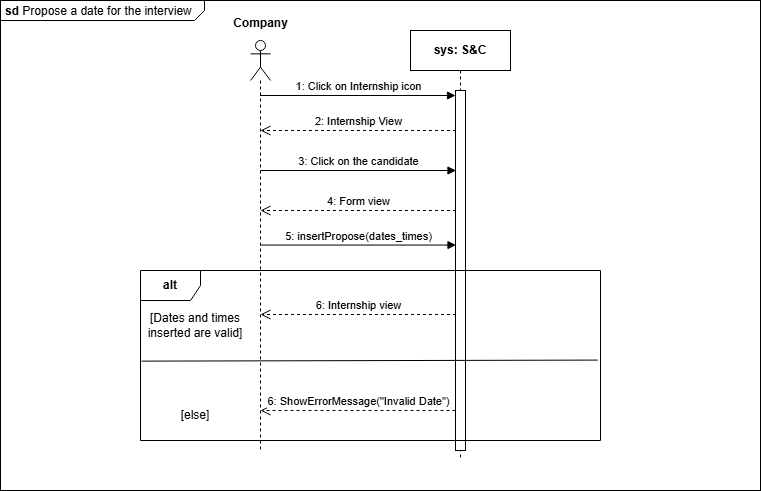

The diagram above was exported from draw.io. Its source (the exported page's mxGraphModel, read from the mxfile embedded in the PNG):
<mxGraphModel dx="1120" dy="426" grid="1" gridSize="10" guides="1" tooltips="1" connect="1" arrows="1" fold="1" page="1" pageScale="1" pageWidth="827" pageHeight="1169" math="0" shadow="0">
  <root>
    <mxCell id="JoiNlEXvvsn9MKcxBdFL-0" />
    <mxCell id="JoiNlEXvvsn9MKcxBdFL-1" parent="JoiNlEXvvsn9MKcxBdFL-0" />
    <mxCell id="JoiNlEXvvsn9MKcxBdFL-2" value="&lt;p style=&quot;margin:0px;margin-top:4px;margin-left:5px;text-align:left;&quot;&gt;&lt;b&gt;sd&lt;/b&gt; Propose a date for the interview&lt;br&gt;&lt;/p&gt;" style="html=1;shape=mxgraph.sysml.package;overflow=fill;labelX=204;align=left;spacingLeft=5;verticalAlign=top;spacingTop=-3;" parent="JoiNlEXvvsn9MKcxBdFL-1" vertex="1">
      <mxGeometry x="130" y="270" width="760" height="490" as="geometry" />
    </mxCell>
    <mxCell id="JoiNlEXvvsn9MKcxBdFL-3" value="&lt;b&gt;sys: S&amp;amp;C&lt;/b&gt;" style="shape=umlLifeline;perimeter=lifelinePerimeter;whiteSpace=wrap;html=1;container=1;dropTarget=0;collapsible=0;recursiveResize=0;outlineConnect=0;portConstraint=eastwest;newEdgeStyle={&quot;curved&quot;:0,&quot;rounded&quot;:0};" parent="JoiNlEXvvsn9MKcxBdFL-1" vertex="1">
      <mxGeometry x="540" y="300" width="100" height="430" as="geometry" />
    </mxCell>
    <mxCell id="JoiNlEXvvsn9MKcxBdFL-4" value="" style="html=1;points=[[0,0,0,0,5],[0,1,0,0,-5],[1,0,0,0,5],[1,1,0,0,-5]];perimeter=orthogonalPerimeter;outlineConnect=0;targetShapes=umlLifeline;portConstraint=eastwest;newEdgeStyle={&quot;curved&quot;:0,&quot;rounded&quot;:0};" parent="JoiNlEXvvsn9MKcxBdFL-3" vertex="1">
      <mxGeometry x="45" y="60" width="10" height="360" as="geometry" />
    </mxCell>
    <mxCell id="JoiNlEXvvsn9MKcxBdFL-5" value="1: Click on Internship icon" style="html=1;verticalAlign=bottom;endArrow=block;curved=0;rounded=0;entryX=0;entryY=0;entryDx=0;entryDy=5;" parent="JoiNlEXvvsn9MKcxBdFL-1" source="JoiNlEXvvsn9MKcxBdFL-7" target="JoiNlEXvvsn9MKcxBdFL-4" edge="1">
      <mxGeometry relative="1" as="geometry">
        <mxPoint x="400" y="465" as="sourcePoint" />
      </mxGeometry>
    </mxCell>
    <mxCell id="JoiNlEXvvsn9MKcxBdFL-6" value="2: Internship View" style="html=1;verticalAlign=bottom;endArrow=open;dashed=1;endSize=8;curved=0;rounded=0;exitX=0;exitY=1;exitDx=0;exitDy=-5;" parent="JoiNlEXvvsn9MKcxBdFL-1" edge="1">
      <mxGeometry relative="1" as="geometry">
        <mxPoint x="390" y="400" as="targetPoint" />
        <mxPoint x="585.5" y="400" as="sourcePoint" />
      </mxGeometry>
    </mxCell>
    <mxCell id="JoiNlEXvvsn9MKcxBdFL-7" value="" style="shape=umlLifeline;perimeter=lifelinePerimeter;whiteSpace=wrap;html=1;container=1;dropTarget=0;collapsible=0;recursiveResize=0;outlineConnect=0;portConstraint=eastwest;newEdgeStyle={&quot;curved&quot;:0,&quot;rounded&quot;:0};participant=umlActor;" parent="JoiNlEXvvsn9MKcxBdFL-1" vertex="1">
      <mxGeometry x="380" y="310" width="20" height="410" as="geometry" />
    </mxCell>
    <mxCell id="JoiNlEXvvsn9MKcxBdFL-8" value="Company" style="text;align=center;fontStyle=1;verticalAlign=middle;spacingLeft=3;spacingRight=3;strokeColor=none;rotatable=0;points=[[0,0.5],[1,0.5]];portConstraint=eastwest;html=1;" parent="JoiNlEXvvsn9MKcxBdFL-1" vertex="1">
      <mxGeometry x="350" y="280" width="80" height="26" as="geometry" />
    </mxCell>
    <mxCell id="JoiNlEXvvsn9MKcxBdFL-9" value="3: Click on the candidate" style="html=1;verticalAlign=bottom;endArrow=block;curved=0;rounded=0;" parent="JoiNlEXvvsn9MKcxBdFL-1" edge="1">
      <mxGeometry width="80" relative="1" as="geometry">
        <mxPoint x="390" y="440" as="sourcePoint" />
        <mxPoint x="585.5" y="440" as="targetPoint" />
        <Array as="points">
          <mxPoint x="460.5" y="440" />
        </Array>
      </mxGeometry>
    </mxCell>
    <mxCell id="JoiNlEXvvsn9MKcxBdFL-10" value="4: Form view" style="html=1;verticalAlign=bottom;endArrow=open;dashed=1;endSize=8;curved=0;rounded=0;exitX=0;exitY=1;exitDx=0;exitDy=-5;" parent="JoiNlEXvvsn9MKcxBdFL-1" edge="1">
      <mxGeometry relative="1" as="geometry">
        <mxPoint x="390" y="480" as="targetPoint" />
        <mxPoint x="585.5" y="480" as="sourcePoint" />
      </mxGeometry>
    </mxCell>
    <mxCell id="JoiNlEXvvsn9MKcxBdFL-11" value="&lt;div&gt;5: insertPropose(dates_times)&lt;br&gt;&lt;/div&gt;" style="html=1;verticalAlign=bottom;endArrow=block;curved=0;rounded=0;" parent="JoiNlEXvvsn9MKcxBdFL-1" edge="1">
      <mxGeometry width="80" relative="1" as="geometry">
        <mxPoint x="390" y="514.55" as="sourcePoint" />
        <mxPoint x="585.5" y="514.55" as="targetPoint" />
        <Array as="points">
          <mxPoint x="460.5" y="514.55" />
        </Array>
      </mxGeometry>
    </mxCell>
    <mxCell id="JoiNlEXvvsn9MKcxBdFL-12" value="6: Internship view" style="html=1;verticalAlign=bottom;endArrow=open;dashed=1;endSize=8;curved=0;rounded=0;exitX=0;exitY=1;exitDx=0;exitDy=-5;" parent="JoiNlEXvvsn9MKcxBdFL-1" edge="1">
      <mxGeometry relative="1" as="geometry">
        <mxPoint x="390" y="584" as="targetPoint" />
        <mxPoint x="585.5" y="584" as="sourcePoint" />
      </mxGeometry>
    </mxCell>
    <mxCell id="B-flxQgyc7m6AN2EumuE-0" value="&lt;b&gt;alt&lt;/b&gt;" style="shape=umlFrame;whiteSpace=wrap;html=1;pointerEvents=0;" parent="JoiNlEXvvsn9MKcxBdFL-1" vertex="1">
      <mxGeometry x="270" y="540" width="460" height="170" as="geometry" />
    </mxCell>
    <mxCell id="B-flxQgyc7m6AN2EumuE-1" value="[Dates and times inserted are valid]" style="text;html=1;align=center;verticalAlign=middle;whiteSpace=wrap;rounded=0;" parent="JoiNlEXvvsn9MKcxBdFL-1" vertex="1">
      <mxGeometry x="270" y="580" width="110" height="30" as="geometry" />
    </mxCell>
    <mxCell id="B-flxQgyc7m6AN2EumuE-3" value="" style="endArrow=none;html=1;rounded=0;exitX=0.002;exitY=0.577;exitDx=0;exitDy=0;exitPerimeter=0;entryX=0.994;entryY=0.527;entryDx=0;entryDy=0;entryPerimeter=0;" parent="JoiNlEXvvsn9MKcxBdFL-1" target="B-flxQgyc7m6AN2EumuE-0" edge="1">
      <mxGeometry width="50" height="50" relative="1" as="geometry">
        <mxPoint x="270.9899999999999" y="630.6299999999999" as="sourcePoint" />
        <mxPoint x="690" y="630" as="targetPoint" />
      </mxGeometry>
    </mxCell>
    <mxCell id="B-flxQgyc7m6AN2EumuE-4" value="6: ShowErrorMessage(&quot;Invalid Date&quot;)" style="html=1;verticalAlign=bottom;endArrow=open;dashed=1;endSize=8;curved=0;rounded=0;" parent="JoiNlEXvvsn9MKcxBdFL-1" source="JoiNlEXvvsn9MKcxBdFL-4" edge="1">
      <mxGeometry relative="1" as="geometry">
        <mxPoint x="580" y="680" as="sourcePoint" />
        <mxPoint x="390.00034482758605" y="680" as="targetPoint" />
      </mxGeometry>
    </mxCell>
    <mxCell id="B-flxQgyc7m6AN2EumuE-5" value="[else]" style="text;html=1;align=center;verticalAlign=middle;whiteSpace=wrap;rounded=0;" parent="JoiNlEXvvsn9MKcxBdFL-1" vertex="1">
      <mxGeometry x="270" y="670" width="110" height="30" as="geometry" />
    </mxCell>
  </root>
</mxGraphModel>